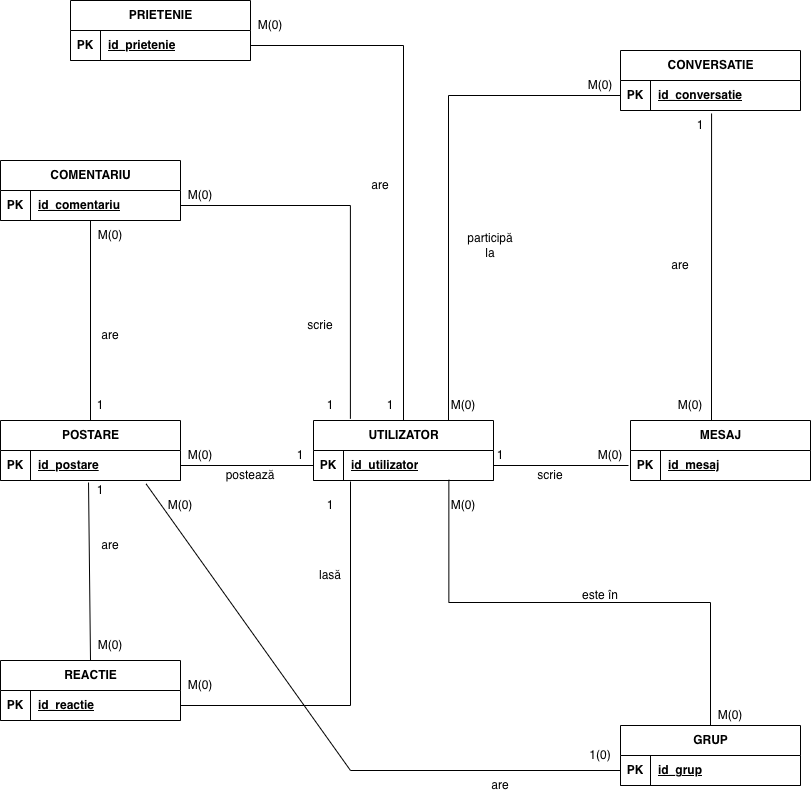

The diagram above was exported from draw.io. Its source (the exported page's mxGraphModel, read from the mxfile embedded in the PNG):
<mxGraphModel dx="946" dy="732" grid="0" gridSize="10" guides="1" tooltips="1" connect="1" arrows="1" fold="1" page="1" pageScale="1" pageWidth="827" pageHeight="1169" background="#ffffff" math="0" shadow="0" extFonts="Permanent Marker^https://fonts.googleapis.com/css?family=Permanent+Marker">
  <root>
    <mxCell id="0" />
    <mxCell id="1" parent="0" />
    <mxCell id="GeLWTcyBma_nGSlUmARe-282" edge="1" parent="1" source="GeLWTcyBma_nGSlUmARe-220" style="edgeStyle=orthogonalEdgeStyle;rounded=0;orthogonalLoop=1;jettySize=auto;html=1;exitX=1;exitY=0.75;exitDx=0;exitDy=0;endArrow=none;endFill=0;">
      <mxGeometry relative="1" as="geometry">
        <mxPoint x="638" y="575" as="targetPoint" />
      </mxGeometry>
    </mxCell>
    <mxCell id="GeLWTcyBma_nGSlUmARe-220" parent="1" style="shape=table;startSize=30;container=1;collapsible=1;childLayout=tableLayout;fixedRows=1;rowLines=0;fontStyle=1;align=center;resizeLast=1;html=1;" value="UTILIZATOR" vertex="1">
      <mxGeometry height="60" width="180" x="323" y="530" as="geometry" />
    </mxCell>
    <mxCell id="GeLWTcyBma_nGSlUmARe-221" parent="GeLWTcyBma_nGSlUmARe-220" style="shape=tableRow;horizontal=0;startSize=0;swimlaneHead=0;swimlaneBody=0;fillColor=none;collapsible=0;dropTarget=0;points=[[0,0.5],[1,0.5]];portConstraint=eastwest;top=0;left=0;right=0;bottom=1;" value="" vertex="1">
      <mxGeometry height="30" width="180" y="30" as="geometry" />
    </mxCell>
    <mxCell id="GeLWTcyBma_nGSlUmARe-222" parent="GeLWTcyBma_nGSlUmARe-221" style="shape=partialRectangle;connectable=0;fillColor=none;top=0;left=0;bottom=0;right=0;fontStyle=1;overflow=hidden;whiteSpace=wrap;html=1;" value="PK" vertex="1">
      <mxGeometry height="30" width="30" as="geometry">
        <mxRectangle height="30" width="30" as="alternateBounds" />
      </mxGeometry>
    </mxCell>
    <mxCell id="GeLWTcyBma_nGSlUmARe-223" parent="GeLWTcyBma_nGSlUmARe-221" style="shape=partialRectangle;connectable=0;fillColor=none;top=0;left=0;bottom=0;right=0;align=left;spacingLeft=6;fontStyle=5;overflow=hidden;whiteSpace=wrap;html=1;" value="id_utilizator" vertex="1">
      <mxGeometry height="30" width="150" x="30" as="geometry">
        <mxRectangle height="30" width="150" as="alternateBounds" />
      </mxGeometry>
    </mxCell>
    <mxCell id="GeLWTcyBma_nGSlUmARe-237" parent="1" style="shape=table;startSize=30;container=1;collapsible=1;childLayout=tableLayout;fixedRows=1;rowLines=0;fontStyle=1;align=center;resizeLast=1;html=1;" value="POSTARE" vertex="1">
      <mxGeometry height="60" width="180" x="10" y="530" as="geometry" />
    </mxCell>
    <mxCell id="GeLWTcyBma_nGSlUmARe-238" parent="GeLWTcyBma_nGSlUmARe-237" style="shape=tableRow;horizontal=0;startSize=0;swimlaneHead=0;swimlaneBody=0;fillColor=none;collapsible=0;dropTarget=0;points=[[0,0.5],[1,0.5]];portConstraint=eastwest;top=0;left=0;right=0;bottom=1;" value="" vertex="1">
      <mxGeometry height="30" width="180" y="30" as="geometry" />
    </mxCell>
    <mxCell id="GeLWTcyBma_nGSlUmARe-239" parent="GeLWTcyBma_nGSlUmARe-238" style="shape=partialRectangle;connectable=0;fillColor=none;top=0;left=0;bottom=0;right=0;fontStyle=1;overflow=hidden;whiteSpace=wrap;html=1;" value="PK" vertex="1">
      <mxGeometry height="30" width="30" as="geometry">
        <mxRectangle height="30" width="30" as="alternateBounds" />
      </mxGeometry>
    </mxCell>
    <mxCell id="GeLWTcyBma_nGSlUmARe-240" parent="GeLWTcyBma_nGSlUmARe-238" style="shape=partialRectangle;connectable=0;fillColor=none;top=0;left=0;bottom=0;right=0;align=left;spacingLeft=6;fontStyle=5;overflow=hidden;whiteSpace=wrap;html=1;" value="id_postare" vertex="1">
      <mxGeometry height="30" width="150" x="30" as="geometry">
        <mxRectangle height="30" width="150" as="alternateBounds" />
      </mxGeometry>
    </mxCell>
    <mxCell id="GeLWTcyBma_nGSlUmARe-274" edge="1" parent="1" source="GeLWTcyBma_nGSlUmARe-241" style="edgeStyle=none;rounded=0;orthogonalLoop=1;jettySize=auto;html=1;entryX=0.5;entryY=0;entryDx=0;entryDy=0;endArrow=none;endFill=0;" target="GeLWTcyBma_nGSlUmARe-237" value="">
      <mxGeometry relative="1" as="geometry">
        <mxPoint x="140" y="210" as="targetPoint" />
      </mxGeometry>
    </mxCell>
    <mxCell id="GeLWTcyBma_nGSlUmARe-241" parent="1" style="shape=table;startSize=30;container=1;collapsible=1;childLayout=tableLayout;fixedRows=1;rowLines=0;fontStyle=1;align=center;resizeLast=1;html=1;" value="COMENTARIU" vertex="1">
      <mxGeometry height="60" width="180" x="10" y="270" as="geometry" />
    </mxCell>
    <mxCell id="GeLWTcyBma_nGSlUmARe-242" parent="GeLWTcyBma_nGSlUmARe-241" style="shape=tableRow;horizontal=0;startSize=0;swimlaneHead=0;swimlaneBody=0;fillColor=none;collapsible=0;dropTarget=0;points=[[0,0.5],[1,0.5]];portConstraint=eastwest;top=0;left=0;right=0;bottom=1;" value="" vertex="1">
      <mxGeometry height="30" width="180" y="30" as="geometry" />
    </mxCell>
    <mxCell id="GeLWTcyBma_nGSlUmARe-243" parent="GeLWTcyBma_nGSlUmARe-242" style="shape=partialRectangle;connectable=0;fillColor=none;top=0;left=0;bottom=0;right=0;fontStyle=1;overflow=hidden;whiteSpace=wrap;html=1;" value="PK" vertex="1">
      <mxGeometry height="30" width="30" as="geometry">
        <mxRectangle height="30" width="30" as="alternateBounds" />
      </mxGeometry>
    </mxCell>
    <mxCell id="GeLWTcyBma_nGSlUmARe-244" parent="GeLWTcyBma_nGSlUmARe-242" style="shape=partialRectangle;connectable=0;fillColor=none;top=0;left=0;bottom=0;right=0;align=left;spacingLeft=6;fontStyle=5;overflow=hidden;whiteSpace=wrap;html=1;" value="id_comentariu" vertex="1">
      <mxGeometry height="30" width="150" x="30" as="geometry">
        <mxRectangle height="30" width="150" as="alternateBounds" />
      </mxGeometry>
    </mxCell>
    <mxCell id="GeLWTcyBma_nGSlUmARe-245" parent="1" style="shape=table;startSize=30;container=1;collapsible=1;childLayout=tableLayout;fixedRows=1;rowLines=0;fontStyle=1;align=center;resizeLast=1;html=1;" value="REACTIE" vertex="1">
      <mxGeometry height="60" width="180" x="10" y="770" as="geometry" />
    </mxCell>
    <mxCell id="GeLWTcyBma_nGSlUmARe-246" parent="GeLWTcyBma_nGSlUmARe-245" style="shape=tableRow;horizontal=0;startSize=0;swimlaneHead=0;swimlaneBody=0;fillColor=none;collapsible=0;dropTarget=0;points=[[0,0.5],[1,0.5]];portConstraint=eastwest;top=0;left=0;right=0;bottom=1;" value="" vertex="1">
      <mxGeometry height="30" width="180" y="30" as="geometry" />
    </mxCell>
    <mxCell id="GeLWTcyBma_nGSlUmARe-247" parent="GeLWTcyBma_nGSlUmARe-246" style="shape=partialRectangle;connectable=0;fillColor=none;top=0;left=0;bottom=0;right=0;fontStyle=1;overflow=hidden;whiteSpace=wrap;html=1;" value="PK" vertex="1">
      <mxGeometry height="30" width="30" as="geometry">
        <mxRectangle height="30" width="30" as="alternateBounds" />
      </mxGeometry>
    </mxCell>
    <mxCell id="GeLWTcyBma_nGSlUmARe-248" parent="GeLWTcyBma_nGSlUmARe-246" style="shape=partialRectangle;connectable=0;fillColor=none;top=0;left=0;bottom=0;right=0;align=left;spacingLeft=6;fontStyle=5;overflow=hidden;whiteSpace=wrap;html=1;" value="id_reactie" vertex="1">
      <mxGeometry height="30" width="150" x="30" as="geometry">
        <mxRectangle height="30" width="150" as="alternateBounds" />
      </mxGeometry>
    </mxCell>
    <mxCell id="GeLWTcyBma_nGSlUmARe-249" parent="1" style="shape=table;startSize=30;container=1;collapsible=1;childLayout=tableLayout;fixedRows=1;rowLines=0;fontStyle=1;align=center;resizeLast=1;html=1;" value="GRUP" vertex="1">
      <mxGeometry height="60" width="180" x="630" y="835" as="geometry" />
    </mxCell>
    <mxCell id="GeLWTcyBma_nGSlUmARe-250" parent="GeLWTcyBma_nGSlUmARe-249" style="shape=tableRow;horizontal=0;startSize=0;swimlaneHead=0;swimlaneBody=0;fillColor=none;collapsible=0;dropTarget=0;points=[[0,0.5],[1,0.5]];portConstraint=eastwest;top=0;left=0;right=0;bottom=1;" value="" vertex="1">
      <mxGeometry height="30" width="180" y="30" as="geometry" />
    </mxCell>
    <mxCell id="GeLWTcyBma_nGSlUmARe-251" parent="GeLWTcyBma_nGSlUmARe-250" style="shape=partialRectangle;connectable=0;fillColor=none;top=0;left=0;bottom=0;right=0;fontStyle=1;overflow=hidden;whiteSpace=wrap;html=1;" value="PK" vertex="1">
      <mxGeometry height="30" width="30" as="geometry">
        <mxRectangle height="30" width="30" as="alternateBounds" />
      </mxGeometry>
    </mxCell>
    <mxCell id="GeLWTcyBma_nGSlUmARe-252" parent="GeLWTcyBma_nGSlUmARe-250" style="shape=partialRectangle;connectable=0;fillColor=none;top=0;left=0;bottom=0;right=0;align=left;spacingLeft=6;fontStyle=5;overflow=hidden;whiteSpace=wrap;html=1;" value="id_grup" vertex="1">
      <mxGeometry height="30" width="150" x="30" as="geometry">
        <mxRectangle height="30" width="150" as="alternateBounds" />
      </mxGeometry>
    </mxCell>
    <mxCell id="GeLWTcyBma_nGSlUmARe-253" parent="1" style="shape=table;startSize=30;container=1;collapsible=1;childLayout=tableLayout;fixedRows=1;rowLines=0;fontStyle=1;align=center;resizeLast=1;html=1;" value="CONVERSATIE" vertex="1">
      <mxGeometry height="60" width="180" x="630" y="160" as="geometry" />
    </mxCell>
    <mxCell id="GeLWTcyBma_nGSlUmARe-254" parent="GeLWTcyBma_nGSlUmARe-253" style="shape=tableRow;horizontal=0;startSize=0;swimlaneHead=0;swimlaneBody=0;fillColor=none;collapsible=0;dropTarget=0;points=[[0,0.5],[1,0.5]];portConstraint=eastwest;top=0;left=0;right=0;bottom=1;" value="" vertex="1">
      <mxGeometry height="30" width="180" y="30" as="geometry" />
    </mxCell>
    <mxCell id="GeLWTcyBma_nGSlUmARe-255" parent="GeLWTcyBma_nGSlUmARe-254" style="shape=partialRectangle;connectable=0;fillColor=none;top=0;left=0;bottom=0;right=0;fontStyle=1;overflow=hidden;whiteSpace=wrap;html=1;" value="PK" vertex="1">
      <mxGeometry height="30" width="30" as="geometry">
        <mxRectangle height="30" width="30" as="alternateBounds" />
      </mxGeometry>
    </mxCell>
    <mxCell id="GeLWTcyBma_nGSlUmARe-256" parent="GeLWTcyBma_nGSlUmARe-254" style="shape=partialRectangle;connectable=0;fillColor=none;top=0;left=0;bottom=0;right=0;align=left;spacingLeft=6;fontStyle=5;overflow=hidden;whiteSpace=wrap;html=1;" value="id_conversatie" vertex="1">
      <mxGeometry height="30" width="150" x="30" as="geometry">
        <mxRectangle height="30" width="150" as="alternateBounds" />
      </mxGeometry>
    </mxCell>
    <mxCell id="GeLWTcyBma_nGSlUmARe-257" parent="1" style="shape=table;startSize=30;container=1;collapsible=1;childLayout=tableLayout;fixedRows=1;rowLines=0;fontStyle=1;align=center;resizeLast=1;html=1;" value="MESAJ" vertex="1">
      <mxGeometry height="60" width="180" x="640" y="530" as="geometry" />
    </mxCell>
    <mxCell id="GeLWTcyBma_nGSlUmARe-258" parent="GeLWTcyBma_nGSlUmARe-257" style="shape=tableRow;horizontal=0;startSize=0;swimlaneHead=0;swimlaneBody=0;fillColor=none;collapsible=0;dropTarget=0;points=[[0,0.5],[1,0.5]];portConstraint=eastwest;top=0;left=0;right=0;bottom=1;" value="" vertex="1">
      <mxGeometry height="30" width="180" y="30" as="geometry" />
    </mxCell>
    <mxCell id="GeLWTcyBma_nGSlUmARe-259" parent="GeLWTcyBma_nGSlUmARe-258" style="shape=partialRectangle;connectable=0;fillColor=none;top=0;left=0;bottom=0;right=0;fontStyle=1;overflow=hidden;whiteSpace=wrap;html=1;" value="PK" vertex="1">
      <mxGeometry height="30" width="30" as="geometry">
        <mxRectangle height="30" width="30" as="alternateBounds" />
      </mxGeometry>
    </mxCell>
    <mxCell id="GeLWTcyBma_nGSlUmARe-260" parent="GeLWTcyBma_nGSlUmARe-258" style="shape=partialRectangle;connectable=0;fillColor=none;top=0;left=0;bottom=0;right=0;align=left;spacingLeft=6;fontStyle=5;overflow=hidden;whiteSpace=wrap;html=1;" value="id_mesaj" vertex="1">
      <mxGeometry height="30" width="150" x="30" as="geometry">
        <mxRectangle height="30" width="150" as="alternateBounds" />
      </mxGeometry>
    </mxCell>
    <mxCell id="GeLWTcyBma_nGSlUmARe-261" parent="1" style="shape=table;startSize=30;container=1;collapsible=1;childLayout=tableLayout;fixedRows=1;rowLines=0;fontStyle=1;align=center;resizeLast=1;html=1;" value="PRIETENIE" vertex="1">
      <mxGeometry height="60" width="180" x="80" y="110" as="geometry" />
    </mxCell>
    <mxCell id="GeLWTcyBma_nGSlUmARe-262" parent="GeLWTcyBma_nGSlUmARe-261" style="shape=tableRow;horizontal=0;startSize=0;swimlaneHead=0;swimlaneBody=0;fillColor=none;collapsible=0;dropTarget=0;points=[[0,0.5],[1,0.5]];portConstraint=eastwest;top=0;left=0;right=0;bottom=1;" value="" vertex="1">
      <mxGeometry height="30" width="180" y="30" as="geometry" />
    </mxCell>
    <mxCell id="GeLWTcyBma_nGSlUmARe-263" parent="GeLWTcyBma_nGSlUmARe-262" style="shape=partialRectangle;connectable=0;fillColor=none;top=0;left=0;bottom=0;right=0;fontStyle=1;overflow=hidden;whiteSpace=wrap;html=1;" value="PK" vertex="1">
      <mxGeometry height="30" width="30" as="geometry">
        <mxRectangle height="30" width="30" as="alternateBounds" />
      </mxGeometry>
    </mxCell>
    <mxCell id="GeLWTcyBma_nGSlUmARe-264" parent="GeLWTcyBma_nGSlUmARe-262" style="shape=partialRectangle;connectable=0;fillColor=none;top=0;left=0;bottom=0;right=0;align=left;spacingLeft=6;fontStyle=5;overflow=hidden;whiteSpace=wrap;html=1;" value="id_prietenie" vertex="1">
      <mxGeometry height="30" width="150" x="30" as="geometry">
        <mxRectangle height="30" width="150" as="alternateBounds" />
      </mxGeometry>
    </mxCell>
    <mxCell id="GeLWTcyBma_nGSlUmARe-275" edge="1" parent="1" source="GeLWTcyBma_nGSlUmARe-238" style="edgeStyle=none;rounded=0;orthogonalLoop=1;jettySize=auto;html=1;endArrow=none;endFill=0;exitX=0.489;exitY=1.067;exitDx=0;exitDy=0;exitPerimeter=0;entryX=0.5;entryY=0;entryDx=0;entryDy=0;" target="GeLWTcyBma_nGSlUmARe-245" value="">
      <mxGeometry relative="1" as="geometry">
        <mxPoint x="140" y="340" as="sourcePoint" />
        <mxPoint x="140" y="360" as="targetPoint" />
      </mxGeometry>
    </mxCell>
    <mxCell id="GeLWTcyBma_nGSlUmARe-276" edge="1" parent="1" source="GeLWTcyBma_nGSlUmARe-242" style="edgeStyle=orthogonalEdgeStyle;rounded=0;orthogonalLoop=1;jettySize=auto;html=1;exitX=1;exitY=0.5;exitDx=0;exitDy=0;entryX=0.205;entryY=-0.029;entryDx=0;entryDy=0;entryPerimeter=0;endArrow=none;endFill=0;" target="GeLWTcyBma_nGSlUmARe-220">
      <mxGeometry relative="1" as="geometry" />
    </mxCell>
    <mxCell id="GeLWTcyBma_nGSlUmARe-278" edge="1" parent="1" source="GeLWTcyBma_nGSlUmARe-246" style="edgeStyle=orthogonalEdgeStyle;rounded=0;orthogonalLoop=1;jettySize=auto;html=1;exitX=1;exitY=0.5;exitDx=0;exitDy=0;endArrow=none;endFill=0;">
      <mxGeometry relative="1" as="geometry">
        <mxPoint x="360" y="591" as="targetPoint" />
      </mxGeometry>
    </mxCell>
    <mxCell id="GeLWTcyBma_nGSlUmARe-279" edge="1" parent="1" source="GeLWTcyBma_nGSlUmARe-254" style="edgeStyle=orthogonalEdgeStyle;rounded=0;orthogonalLoop=1;jettySize=auto;html=1;exitX=0;exitY=0.5;exitDx=0;exitDy=0;entryX=0.75;entryY=0;entryDx=0;entryDy=0;endArrow=none;endFill=0;" target="GeLWTcyBma_nGSlUmARe-220">
      <mxGeometry relative="1" as="geometry" />
    </mxCell>
    <mxCell id="GeLWTcyBma_nGSlUmARe-281" edge="1" parent="1" source="GeLWTcyBma_nGSlUmARe-254" style="edgeStyle=none;rounded=0;orthogonalLoop=1;jettySize=auto;html=1;endArrow=none;endFill=0;exitX=0.506;exitY=1.1;exitDx=0;exitDy=0;exitPerimeter=0;entryX=0.45;entryY=0;entryDx=0;entryDy=0;entryPerimeter=0;" target="GeLWTcyBma_nGSlUmARe-257" value="">
      <mxGeometry relative="1" as="geometry">
        <mxPoint x="650" y="160" as="sourcePoint" />
        <mxPoint x="681" y="250" as="targetPoint" />
      </mxGeometry>
    </mxCell>
    <mxCell id="GeLWTcyBma_nGSlUmARe-283" edge="1" parent="1" source="GeLWTcyBma_nGSlUmARe-221" style="edgeStyle=none;rounded=0;orthogonalLoop=1;jettySize=auto;html=1;exitX=0;exitY=0.5;exitDx=0;exitDy=0;entryX=1;entryY=0.5;entryDx=0;entryDy=0;endArrow=none;endFill=0;" target="GeLWTcyBma_nGSlUmARe-238">
      <mxGeometry relative="1" as="geometry" />
    </mxCell>
    <mxCell id="GeLWTcyBma_nGSlUmARe-284" edge="1" parent="1" source="GeLWTcyBma_nGSlUmARe-262" style="edgeStyle=orthogonalEdgeStyle;rounded=0;orthogonalLoop=1;jettySize=auto;html=1;exitX=1;exitY=0.5;exitDx=0;exitDy=0;entryX=0.5;entryY=0;entryDx=0;entryDy=0;endArrow=none;endFill=0;" target="GeLWTcyBma_nGSlUmARe-220">
      <mxGeometry relative="1" as="geometry" />
    </mxCell>
    <mxCell id="GeLWTcyBma_nGSlUmARe-285" parent="1" style="text;html=1;whiteSpace=wrap;strokeColor=none;fillColor=none;align=center;verticalAlign=middle;rounded=0;" value="M(0)" vertex="1">
      <mxGeometry height="30" width="60" x="180" y="550" as="geometry" />
    </mxCell>
    <mxCell id="GeLWTcyBma_nGSlUmARe-286" parent="1" style="text;html=1;whiteSpace=wrap;strokeColor=none;fillColor=none;align=center;verticalAlign=middle;rounded=0;" value="1" vertex="1">
      <mxGeometry height="30" width="60" x="280" y="550" as="geometry" />
    </mxCell>
    <mxCell id="GeLWTcyBma_nGSlUmARe-287" parent="1" style="text;html=1;whiteSpace=wrap;strokeColor=none;fillColor=none;align=center;verticalAlign=middle;rounded=0;" value="postează" vertex="1">
      <mxGeometry height="30" width="60" x="230" y="570" as="geometry" />
    </mxCell>
    <mxCell id="GeLWTcyBma_nGSlUmARe-288" parent="1" style="text;html=1;whiteSpace=wrap;strokeColor=none;fillColor=none;align=center;verticalAlign=middle;rounded=0;" value="M(0)" vertex="1">
      <mxGeometry height="30" width="60" x="180" y="290" as="geometry" />
    </mxCell>
    <mxCell id="GeLWTcyBma_nGSlUmARe-289" parent="1" style="text;html=1;whiteSpace=wrap;strokeColor=none;fillColor=none;align=center;verticalAlign=middle;rounded=0;" value="1" vertex="1">
      <mxGeometry height="30" width="60" x="310" y="500" as="geometry" />
    </mxCell>
    <mxCell id="GeLWTcyBma_nGSlUmARe-290" parent="1" style="text;html=1;whiteSpace=wrap;strokeColor=none;fillColor=none;align=center;verticalAlign=middle;rounded=0;" value="scrie" vertex="1">
      <mxGeometry height="30" width="60" x="300" y="420" as="geometry" />
    </mxCell>
    <mxCell id="GeLWTcyBma_nGSlUmARe-291" parent="1" style="text;html=1;whiteSpace=wrap;strokeColor=none;fillColor=none;align=center;verticalAlign=middle;rounded=0;" value="M(0)" vertex="1">
      <mxGeometry height="30" width="60" x="90" y="330" as="geometry" />
    </mxCell>
    <mxCell id="GeLWTcyBma_nGSlUmARe-292" parent="1" style="text;html=1;whiteSpace=wrap;strokeColor=none;fillColor=none;align=center;verticalAlign=middle;rounded=0;" value="1" vertex="1">
      <mxGeometry height="30" width="60" x="80" y="500" as="geometry" />
    </mxCell>
    <mxCell id="GeLWTcyBma_nGSlUmARe-293" parent="1" style="text;html=1;whiteSpace=wrap;strokeColor=none;fillColor=none;align=center;verticalAlign=middle;rounded=0;" value="1" vertex="1">
      <mxGeometry height="30" width="60" x="310" y="600" as="geometry" />
    </mxCell>
    <mxCell id="GeLWTcyBma_nGSlUmARe-294" parent="1" style="text;html=1;whiteSpace=wrap;strokeColor=none;fillColor=none;align=center;verticalAlign=middle;rounded=0;" value="M(0)" vertex="1">
      <mxGeometry height="30" width="60" x="180" y="780" as="geometry" />
    </mxCell>
    <mxCell id="GeLWTcyBma_nGSlUmARe-295" parent="1" style="text;html=1;whiteSpace=wrap;strokeColor=none;fillColor=none;align=center;verticalAlign=middle;rounded=0;" value="are" vertex="1">
      <mxGeometry height="30" width="60" x="90" y="430" as="geometry" />
    </mxCell>
    <mxCell id="GeLWTcyBma_nGSlUmARe-296" parent="1" style="text;html=1;whiteSpace=wrap;strokeColor=none;fillColor=none;align=center;verticalAlign=middle;rounded=0;" value="lasă" vertex="1">
      <mxGeometry height="30" width="60" x="310" y="670" as="geometry" />
    </mxCell>
    <mxCell id="GeLWTcyBma_nGSlUmARe-297" parent="1" style="text;html=1;whiteSpace=wrap;strokeColor=none;fillColor=none;align=center;verticalAlign=middle;rounded=0;" value="are" vertex="1">
      <mxGeometry height="30" width="60" x="90" y="640" as="geometry" />
    </mxCell>
    <mxCell id="GeLWTcyBma_nGSlUmARe-298" parent="1" style="text;html=1;whiteSpace=wrap;strokeColor=none;fillColor=none;align=center;verticalAlign=middle;rounded=0;" value="1" vertex="1">
      <mxGeometry height="30" width="60" x="80" y="585" as="geometry" />
    </mxCell>
    <mxCell id="GeLWTcyBma_nGSlUmARe-299" parent="1" style="text;html=1;whiteSpace=wrap;strokeColor=none;fillColor=none;align=center;verticalAlign=middle;rounded=0;" value="M(0)" vertex="1">
      <mxGeometry height="30" width="60" x="90" y="740" as="geometry" />
    </mxCell>
    <mxCell id="GeLWTcyBma_nGSlUmARe-303" edge="1" parent="1" source="GeLWTcyBma_nGSlUmARe-249" style="edgeStyle=elbowEdgeStyle;rounded=0;orthogonalLoop=1;jettySize=auto;html=1;entryX=0.752;entryY=0.977;entryDx=0;entryDy=0;elbow=vertical;exitX=0.5;exitY=0;exitDx=0;exitDy=0;endArrow=none;endFill=0;entryPerimeter=0;" target="GeLWTcyBma_nGSlUmARe-221">
      <mxGeometry relative="1" as="geometry">
        <mxPoint x="710" y="770" as="sourcePoint" />
      </mxGeometry>
    </mxCell>
    <mxCell id="GeLWTcyBma_nGSlUmARe-305" parent="1" style="text;html=1;whiteSpace=wrap;strokeColor=none;fillColor=none;align=center;verticalAlign=middle;rounded=0;" value="M(0)" vertex="1">
      <mxGeometry height="30" width="60" x="443" y="600" as="geometry" />
    </mxCell>
    <mxCell id="GeLWTcyBma_nGSlUmARe-306" parent="1" style="text;html=1;whiteSpace=wrap;strokeColor=none;fillColor=none;align=center;verticalAlign=middle;rounded=0;" value="M(0)" vertex="1">
      <mxGeometry height="30" width="60" x="710" y="810" as="geometry" />
    </mxCell>
    <mxCell id="GeLWTcyBma_nGSlUmARe-307" parent="1" style="text;html=1;whiteSpace=wrap;strokeColor=none;fillColor=none;align=center;verticalAlign=middle;rounded=0;" value="este în" vertex="1">
      <mxGeometry height="30" width="60" x="580" y="690" as="geometry" />
    </mxCell>
    <mxCell id="GeLWTcyBma_nGSlUmARe-308" parent="1" style="text;html=1;whiteSpace=wrap;strokeColor=none;fillColor=none;align=center;verticalAlign=middle;rounded=0;" value="M(0)" vertex="1">
      <mxGeometry height="30" width="60" x="590" y="550" as="geometry" />
    </mxCell>
    <mxCell id="GeLWTcyBma_nGSlUmARe-309" parent="1" style="text;html=1;whiteSpace=wrap;strokeColor=none;fillColor=none;align=center;verticalAlign=middle;rounded=0;" value="1" vertex="1">
      <mxGeometry height="30" width="60" x="480" y="550" as="geometry" />
    </mxCell>
    <mxCell id="GeLWTcyBma_nGSlUmARe-312" parent="1" style="text;html=1;whiteSpace=wrap;strokeColor=none;fillColor=none;align=center;verticalAlign=middle;rounded=0;" value="scrie" vertex="1">
      <mxGeometry height="30" width="60" x="530" y="570" as="geometry" />
    </mxCell>
    <mxCell id="GeLWTcyBma_nGSlUmARe-313" parent="1" style="text;html=1;whiteSpace=wrap;strokeColor=none;fillColor=none;align=center;verticalAlign=middle;rounded=0;" value="M(0)" vertex="1">
      <mxGeometry height="30" width="60" x="580" y="180" as="geometry" />
    </mxCell>
    <mxCell id="GeLWTcyBma_nGSlUmARe-314" parent="1" style="text;html=1;whiteSpace=wrap;strokeColor=none;fillColor=none;align=center;verticalAlign=middle;rounded=0;" value="M(0)" vertex="1">
      <mxGeometry height="30" width="60" x="443" y="500" as="geometry" />
    </mxCell>
    <mxCell id="GeLWTcyBma_nGSlUmARe-315" parent="1" style="text;html=1;whiteSpace=wrap;strokeColor=none;fillColor=none;align=center;verticalAlign=middle;rounded=0;" value="participă la" vertex="1">
      <mxGeometry height="30" width="60" x="470" y="340" as="geometry" />
    </mxCell>
    <mxCell id="GeLWTcyBma_nGSlUmARe-316" edge="1" parent="1" source="GeLWTcyBma_nGSlUmARe-250" style="edgeStyle=none;rounded=0;orthogonalLoop=1;jettySize=auto;html=1;exitX=0;exitY=0.5;exitDx=0;exitDy=0;entryX=0.809;entryY=1.115;entryDx=0;entryDy=0;entryPerimeter=0;endArrow=none;endFill=0;" target="GeLWTcyBma_nGSlUmARe-238">
      <mxGeometry relative="1" as="geometry">
        <Array as="points">
          <mxPoint x="360" y="880" />
        </Array>
      </mxGeometry>
    </mxCell>
    <mxCell id="GeLWTcyBma_nGSlUmARe-317" parent="1" style="text;html=1;whiteSpace=wrap;strokeColor=none;fillColor=none;align=center;verticalAlign=middle;rounded=0;" value="M(0)" vertex="1">
      <mxGeometry height="30" width="60" x="160" y="600" as="geometry" />
    </mxCell>
    <mxCell id="GeLWTcyBma_nGSlUmARe-318" parent="1" style="text;html=1;whiteSpace=wrap;strokeColor=none;fillColor=none;align=center;verticalAlign=middle;rounded=0;" value="1(0)" vertex="1">
      <mxGeometry height="30" width="60" x="580" y="850" as="geometry" />
    </mxCell>
    <mxCell id="GeLWTcyBma_nGSlUmARe-324" parent="1" style="text;html=1;whiteSpace=wrap;strokeColor=none;fillColor=none;align=center;verticalAlign=middle;rounded=0;" value="M(0)" vertex="1">
      <mxGeometry height="30" width="60" x="250" y="120" as="geometry" />
    </mxCell>
    <mxCell id="GeLWTcyBma_nGSlUmARe-325" parent="1" style="text;html=1;whiteSpace=wrap;strokeColor=none;fillColor=none;align=center;verticalAlign=middle;rounded=0;" value="1" vertex="1">
      <mxGeometry height="30" width="60" x="370" y="500" as="geometry" />
    </mxCell>
    <mxCell id="GeLWTcyBma_nGSlUmARe-326" parent="1" style="text;html=1;whiteSpace=wrap;strokeColor=none;fillColor=none;align=center;verticalAlign=middle;rounded=0;" value="are" vertex="1">
      <mxGeometry height="30" width="60" x="360" y="280" as="geometry" />
    </mxCell>
    <mxCell id="GeLWTcyBma_nGSlUmARe-328" parent="1" style="text;html=1;whiteSpace=wrap;strokeColor=none;fillColor=none;align=center;verticalAlign=middle;rounded=0;" value="are" vertex="1">
      <mxGeometry height="30" width="60" x="660" y="360" as="geometry" />
    </mxCell>
    <mxCell id="GeLWTcyBma_nGSlUmARe-329" parent="1" style="text;html=1;whiteSpace=wrap;strokeColor=none;fillColor=none;align=center;verticalAlign=middle;rounded=0;" value="1" vertex="1">
      <mxGeometry height="30" width="60" x="680" y="220" as="geometry" />
    </mxCell>
    <mxCell id="GeLWTcyBma_nGSlUmARe-330" parent="1" style="text;html=1;whiteSpace=wrap;strokeColor=none;fillColor=none;align=center;verticalAlign=middle;rounded=0;" value="M(0)" vertex="1">
      <mxGeometry height="30" width="60" x="670" y="500" as="geometry" />
    </mxCell>
    <mxCell id="GeLWTcyBma_nGSlUmARe-331" parent="1" style="text;html=1;whiteSpace=wrap;strokeColor=none;fillColor=none;align=center;verticalAlign=middle;rounded=0;" value="are" vertex="1">
      <mxGeometry height="30" width="60" x="480" y="880" as="geometry" />
    </mxCell>
  </root>
</mxGraphModel>